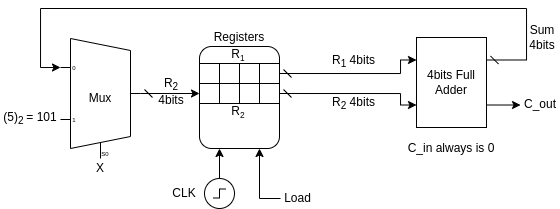

The diagram above was exported from draw.io. Its source (the exported page's mxGraphModel, read from the mxfile embedded in the PNG):
<mxGraphModel dx="819" dy="434" grid="1" gridSize="10" guides="1" tooltips="1" connect="1" arrows="1" fold="1" page="1" pageScale="1" pageWidth="827" pageHeight="1169" math="0" shadow="0">
  <root>
    <mxCell id="0" />
    <mxCell id="1" parent="0" />
    <mxCell id="TSXq91-apcicFk39oz98-1" value="Mux" style="shadow=0;dashed=0;align=center;html=1;strokeWidth=1;shape=mxgraph.electrical.abstract.mux2;whiteSpace=wrap;fillColor=none;" vertex="1" parent="1">
      <mxGeometry x="194" y="100" width="80" height="120" as="geometry" />
    </mxCell>
    <mxCell id="TSXq91-apcicFk39oz98-31" value="(5)&lt;sub&gt;2&amp;nbsp;&lt;/sub&gt;= 101" style="text;html=1;align=center;verticalAlign=middle;whiteSpace=wrap;rounded=0;" vertex="1" parent="1">
      <mxGeometry x="134" y="165" width="60" height="30" as="geometry" />
    </mxCell>
    <mxCell id="TSXq91-apcicFk39oz98-58" style="edgeStyle=orthogonalEdgeStyle;rounded=0;orthogonalLoop=1;jettySize=auto;html=1;exitX=0.75;exitY=0;exitDx=0;exitDy=0;entryX=0;entryY=0.5;entryDx=0;entryDy=0;" edge="1" parent="1" source="TSXq91-apcicFk39oz98-32" target="TSXq91-apcicFk39oz98-56">
      <mxGeometry relative="1" as="geometry" />
    </mxCell>
    <mxCell id="TSXq91-apcicFk39oz98-32" value="4bits Full Adder" style="rounded=0;whiteSpace=wrap;html=1;flipH=0;flipV=1;direction=south;fillColor=none;" vertex="1" parent="1">
      <mxGeometry x="550" y="99" width="70" height="90" as="geometry" />
    </mxCell>
    <mxCell id="TSXq91-apcicFk39oz98-39" style="edgeStyle=orthogonalEdgeStyle;rounded=0;orthogonalLoop=1;jettySize=auto;html=1;exitX=1;exitY=0.5;exitDx=0;exitDy=-5;exitPerimeter=0;entryX=0;entryY=0.5;entryDx=0;entryDy=0;startArrow=dash;startFill=0;" edge="1" parent="1" source="TSXq91-apcicFk39oz98-1" target="TSXq91-apcicFk39oz98-19">
      <mxGeometry relative="1" as="geometry" />
    </mxCell>
    <mxCell id="TSXq91-apcicFk39oz98-41" style="edgeStyle=orthogonalEdgeStyle;rounded=0;orthogonalLoop=1;jettySize=auto;html=1;exitX=1;exitY=0.5;exitDx=0;exitDy=0;entryX=0.25;entryY=1;entryDx=0;entryDy=0;startArrow=dash;startFill=0;" edge="1" parent="1" source="TSXq91-apcicFk39oz98-18" target="TSXq91-apcicFk39oz98-32">
      <mxGeometry relative="1" as="geometry">
        <Array as="points">
          <mxPoint x="534" y="135" />
          <mxPoint x="534" y="121" />
        </Array>
      </mxGeometry>
    </mxCell>
    <mxCell id="TSXq91-apcicFk39oz98-43" style="edgeStyle=orthogonalEdgeStyle;rounded=0;orthogonalLoop=1;jettySize=auto;html=1;exitX=1;exitY=0.5;exitDx=0;exitDy=0;entryX=0.75;entryY=1;entryDx=0;entryDy=0;startArrow=dash;startFill=0;" edge="1" parent="1" source="TSXq91-apcicFk39oz98-22" target="TSXq91-apcicFk39oz98-32">
      <mxGeometry relative="1" as="geometry">
        <Array as="points">
          <mxPoint x="534" y="155" />
          <mxPoint x="534" y="167" />
        </Array>
      </mxGeometry>
    </mxCell>
    <mxCell id="TSXq91-apcicFk39oz98-44" style="edgeStyle=orthogonalEdgeStyle;rounded=0;orthogonalLoop=1;jettySize=auto;html=1;exitX=0.25;exitY=0;exitDx=0;exitDy=0;entryX=0;entryY=0.21666666666666667;entryDx=0;entryDy=3;entryPerimeter=0;startArrow=dash;startFill=0;" edge="1" parent="1" source="TSXq91-apcicFk39oz98-32" target="TSXq91-apcicFk39oz98-1">
      <mxGeometry relative="1" as="geometry">
        <Array as="points">
          <mxPoint x="660" y="122" />
          <mxPoint x="660" y="70" />
          <mxPoint x="174" y="70" />
          <mxPoint x="174" y="129" />
        </Array>
      </mxGeometry>
    </mxCell>
    <mxCell id="TSXq91-apcicFk39oz98-47" value="X" style="text;html=1;align=center;verticalAlign=middle;whiteSpace=wrap;rounded=0;" vertex="1" parent="1">
      <mxGeometry x="224" y="220" width="20" height="20" as="geometry" />
    </mxCell>
    <mxCell id="TSXq91-apcicFk39oz98-50" value="R&lt;sub&gt;1&lt;/sub&gt;&amp;nbsp;4bits" style="text;html=1;align=center;verticalAlign=middle;resizable=0;points=[];autosize=1;strokeColor=none;fillColor=none;" vertex="1" parent="1">
      <mxGeometry x="452" y="108" width="70" height="30" as="geometry" />
    </mxCell>
    <mxCell id="TSXq91-apcicFk39oz98-51" value="R&lt;sub&gt;2&lt;/sub&gt;&amp;nbsp;4bits" style="text;html=1;align=center;verticalAlign=middle;resizable=0;points=[];autosize=1;strokeColor=none;fillColor=none;" vertex="1" parent="1">
      <mxGeometry x="452" y="150" width="70" height="30" as="geometry" />
    </mxCell>
    <mxCell id="TSXq91-apcicFk39oz98-56" value="C_out" style="text;html=1;align=center;verticalAlign=middle;whiteSpace=wrap;rounded=0;" vertex="1" parent="1">
      <mxGeometry x="654" y="156" width="40" height="20" as="geometry" />
    </mxCell>
    <mxCell id="TSXq91-apcicFk39oz98-59" value="C_in always is 0" style="text;html=1;align=center;verticalAlign=middle;whiteSpace=wrap;rounded=0;" vertex="1" parent="1">
      <mxGeometry x="540" y="195" width="90" height="30" as="geometry" />
    </mxCell>
    <mxCell id="TSXq91-apcicFk39oz98-15" value="" style="whiteSpace=wrap;html=1;aspect=fixed;fillColor=none;" vertex="1" parent="1">
      <mxGeometry x="333" y="125" width="20" height="20" as="geometry" />
    </mxCell>
    <mxCell id="TSXq91-apcicFk39oz98-16" value="" style="whiteSpace=wrap;html=1;aspect=fixed;fillColor=none;" vertex="1" parent="1">
      <mxGeometry x="353" y="125" width="20" height="20" as="geometry" />
    </mxCell>
    <mxCell id="TSXq91-apcicFk39oz98-17" value="" style="whiteSpace=wrap;html=1;aspect=fixed;fillColor=none;" vertex="1" parent="1">
      <mxGeometry x="373" y="125" width="20" height="20" as="geometry" />
    </mxCell>
    <mxCell id="TSXq91-apcicFk39oz98-18" value="" style="whiteSpace=wrap;html=1;aspect=fixed;fillColor=none;" vertex="1" parent="1">
      <mxGeometry x="393" y="125" width="20" height="20" as="geometry" />
    </mxCell>
    <mxCell id="TSXq91-apcicFk39oz98-19" value="" style="whiteSpace=wrap;html=1;aspect=fixed;fillColor=none;" vertex="1" parent="1">
      <mxGeometry x="333" y="145" width="20" height="20" as="geometry" />
    </mxCell>
    <mxCell id="TSXq91-apcicFk39oz98-20" value="" style="whiteSpace=wrap;html=1;aspect=fixed;fillColor=none;" vertex="1" parent="1">
      <mxGeometry x="353" y="145" width="20" height="20" as="geometry" />
    </mxCell>
    <mxCell id="TSXq91-apcicFk39oz98-21" value="" style="whiteSpace=wrap;html=1;aspect=fixed;fillColor=none;" vertex="1" parent="1">
      <mxGeometry x="373" y="145" width="20" height="20" as="geometry" />
    </mxCell>
    <mxCell id="TSXq91-apcicFk39oz98-22" value="" style="whiteSpace=wrap;html=1;aspect=fixed;fillColor=none;" vertex="1" parent="1">
      <mxGeometry x="393" y="145" width="20" height="20" as="geometry" />
    </mxCell>
    <mxCell id="TSXq91-apcicFk39oz98-23" value="R&lt;span style=&quot;font-size: 10px;&quot;&gt;&lt;sub&gt;1&lt;/sub&gt;&lt;/span&gt;" style="text;html=1;align=center;verticalAlign=middle;whiteSpace=wrap;rounded=0;" vertex="1" parent="1">
      <mxGeometry x="357" y="108" width="30" height="15" as="geometry" />
    </mxCell>
    <mxCell id="TSXq91-apcicFk39oz98-24" value="R&lt;span style=&quot;font-size: 10px;&quot;&gt;&lt;sub&gt;2&lt;/sub&gt;&lt;/span&gt;" style="text;html=1;align=center;verticalAlign=middle;whiteSpace=wrap;rounded=0;" vertex="1" parent="1">
      <mxGeometry x="357" y="165" width="30" height="15" as="geometry" />
    </mxCell>
    <mxCell id="wEfY8YsCi3E2eNP_qaYF-1" value="" style="rounded=1;whiteSpace=wrap;html=1;fillColor=none;direction=south;" vertex="1" parent="1">
      <mxGeometry x="333" y="108" width="80" height="102" as="geometry" />
    </mxCell>
    <mxCell id="wEfY8YsCi3E2eNP_qaYF-2" value="Registers" style="text;html=1;align=center;verticalAlign=middle;whiteSpace=wrap;rounded=0;" vertex="1" parent="1">
      <mxGeometry x="343" y="89" width="60" height="20" as="geometry" />
    </mxCell>
    <mxCell id="wEfY8YsCi3E2eNP_qaYF-8" style="edgeStyle=orthogonalEdgeStyle;rounded=0;orthogonalLoop=1;jettySize=auto;html=1;entryX=1;entryY=0.75;entryDx=0;entryDy=0;" edge="1" parent="1" source="wEfY8YsCi3E2eNP_qaYF-4" target="wEfY8YsCi3E2eNP_qaYF-1">
      <mxGeometry relative="1" as="geometry" />
    </mxCell>
    <mxCell id="wEfY8YsCi3E2eNP_qaYF-4" value="" style="pointerEvents=1;verticalLabelPosition=bottom;shadow=0;dashed=0;align=center;html=1;verticalAlign=top;shape=mxgraph.electrical.signal_sources.source;aspect=fixed;points=[[0.5,0,0],[1,0.5,0],[0.5,1,0],[0,0.5,0]];elSignalType=stepOn;fillColor=none;" vertex="1" parent="1">
      <mxGeometry x="338" y="240" width="30" height="30" as="geometry" />
    </mxCell>
    <mxCell id="wEfY8YsCi3E2eNP_qaYF-7" style="edgeStyle=orthogonalEdgeStyle;rounded=0;orthogonalLoop=1;jettySize=auto;html=1;entryX=1;entryY=0.25;entryDx=0;entryDy=0;" edge="1" parent="1" source="wEfY8YsCi3E2eNP_qaYF-5" target="wEfY8YsCi3E2eNP_qaYF-1">
      <mxGeometry relative="1" as="geometry" />
    </mxCell>
    <mxCell id="wEfY8YsCi3E2eNP_qaYF-5" value="Load" style="text;html=1;align=center;verticalAlign=middle;whiteSpace=wrap;rounded=0;" vertex="1" parent="1">
      <mxGeometry x="414" y="250" width="35" height="20" as="geometry" />
    </mxCell>
    <mxCell id="wEfY8YsCi3E2eNP_qaYF-9" value="CLK" style="text;html=1;align=center;verticalAlign=middle;whiteSpace=wrap;rounded=0;" vertex="1" parent="1">
      <mxGeometry x="303" y="245" width="30" height="20" as="geometry" />
    </mxCell>
    <mxCell id="wEfY8YsCi3E2eNP_qaYF-11" value="Sum&lt;div&gt;4bits&lt;/div&gt;" style="text;html=1;align=center;verticalAlign=middle;whiteSpace=wrap;rounded=0;" vertex="1" parent="1">
      <mxGeometry x="658" y="84" width="36" height="30" as="geometry" />
    </mxCell>
    <mxCell id="wEfY8YsCi3E2eNP_qaYF-14" value="R&lt;sub&gt;2&lt;/sub&gt;&lt;div&gt;4bits&lt;/div&gt;" style="text;html=1;align=center;verticalAlign=middle;whiteSpace=wrap;rounded=0;" vertex="1" parent="1">
      <mxGeometry x="290" y="130" width="30" height="45" as="geometry" />
    </mxCell>
  </root>
</mxGraphModel>